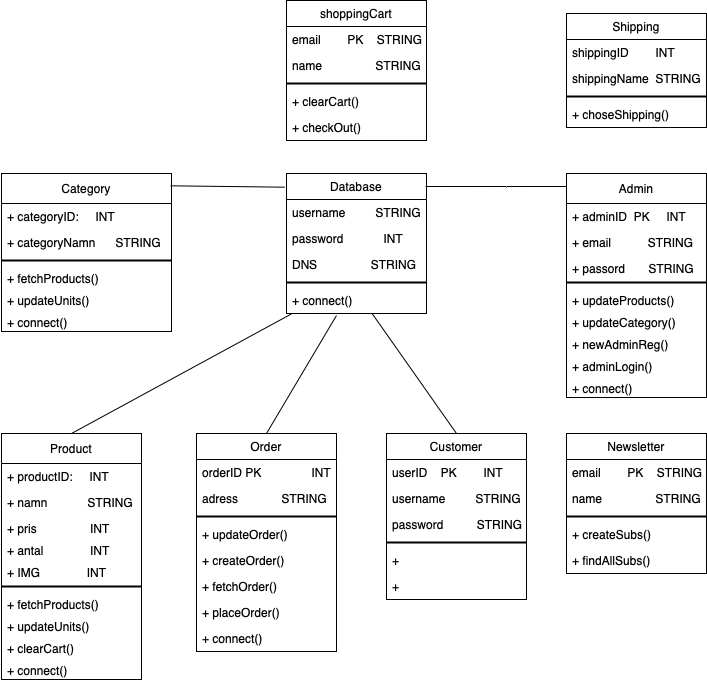

The diagram above was exported from draw.io. Its source (the exported page's mxGraphModel, read from the mxfile embedded in the PNG):
<mxGraphModel dx="821" dy="522" grid="1" gridSize="10" guides="1" tooltips="1" connect="1" arrows="1" fold="1" page="1" pageScale="1" pageWidth="1169" pageHeight="1654" math="0" shadow="0">
  <root>
    <mxCell id="UC1hmpWENKlirWNrhga1-0" />
    <mxCell id="UC1hmpWENKlirWNrhga1-1" parent="UC1hmpWENKlirWNrhga1-0" />
    <mxCell id="JFxRuD5AeIDVjjs3HzYh-10" value="Customer" style="swimlane;fontStyle=0;childLayout=stackLayout;horizontal=1;startSize=26;fillColor=none;horizontalStack=0;resizeParent=1;resizeParentMax=0;resizeLast=0;collapsible=1;marginBottom=0;" parent="UC1hmpWENKlirWNrhga1-1" vertex="1">
      <mxGeometry x="480" y="520" width="140" height="166" as="geometry" />
    </mxCell>
    <mxCell id="JFxRuD5AeIDVjjs3HzYh-11" value="userID    PK        INT" style="text;strokeColor=none;fillColor=none;align=left;verticalAlign=top;spacingLeft=4;spacingRight=4;overflow=hidden;rotatable=0;points=[[0,0.5],[1,0.5]];portConstraint=eastwest;" parent="JFxRuD5AeIDVjjs3HzYh-10" vertex="1">
      <mxGeometry y="26" width="140" height="26" as="geometry" />
    </mxCell>
    <mxCell id="JFxRuD5AeIDVjjs3HzYh-12" value="username          STRING" style="text;strokeColor=none;fillColor=none;align=left;verticalAlign=top;spacingLeft=4;spacingRight=4;overflow=hidden;rotatable=0;points=[[0,0.5],[1,0.5]];portConstraint=eastwest;" parent="JFxRuD5AeIDVjjs3HzYh-10" vertex="1">
      <mxGeometry y="52" width="140" height="26" as="geometry" />
    </mxCell>
    <mxCell id="bKVKqtByN68H6ky7-28i-0" value="password          STRING" style="text;strokeColor=none;fillColor=none;align=left;verticalAlign=top;spacingLeft=4;spacingRight=4;overflow=hidden;rotatable=0;points=[[0,0.5],[1,0.5]];portConstraint=eastwest;" parent="JFxRuD5AeIDVjjs3HzYh-10" vertex="1">
      <mxGeometry y="78" width="140" height="26" as="geometry" />
    </mxCell>
    <mxCell id="Tm1hCaSjQYTvzxAcQJsw-0" value="" style="line;strokeWidth=2;html=1;" parent="JFxRuD5AeIDVjjs3HzYh-10" vertex="1">
      <mxGeometry y="104" width="140" height="10" as="geometry" />
    </mxCell>
    <mxCell id="eVr408tycb-C8sXX1Gl7-8" value="+" style="text;strokeColor=none;fillColor=none;align=left;verticalAlign=top;spacingLeft=4;spacingRight=4;overflow=hidden;rotatable=0;points=[[0,0.5],[1,0.5]];portConstraint=eastwest;" parent="JFxRuD5AeIDVjjs3HzYh-10" vertex="1">
      <mxGeometry y="114" width="140" height="26" as="geometry" />
    </mxCell>
    <mxCell id="eVr408tycb-C8sXX1Gl7-9" value="+" style="text;strokeColor=none;fillColor=none;align=left;verticalAlign=top;spacingLeft=4;spacingRight=4;overflow=hidden;rotatable=0;points=[[0,0.5],[1,0.5]];portConstraint=eastwest;" parent="JFxRuD5AeIDVjjs3HzYh-10" vertex="1">
      <mxGeometry y="140" width="140" height="26" as="geometry" />
    </mxCell>
    <mxCell id="JFxRuD5AeIDVjjs3HzYh-14" value="Newsletter" style="swimlane;fontStyle=0;childLayout=stackLayout;horizontal=1;startSize=26;fillColor=none;horizontalStack=0;resizeParent=1;resizeParentMax=0;resizeLast=0;collapsible=1;marginBottom=0;" parent="UC1hmpWENKlirWNrhga1-1" vertex="1">
      <mxGeometry x="660" y="520" width="140" height="140" as="geometry" />
    </mxCell>
    <mxCell id="JFxRuD5AeIDVjjs3HzYh-15" value="email        PK    STRING" style="text;strokeColor=none;fillColor=none;align=left;verticalAlign=top;spacingLeft=4;spacingRight=4;overflow=hidden;rotatable=0;points=[[0,0.5],[1,0.5]];portConstraint=eastwest;" parent="JFxRuD5AeIDVjjs3HzYh-14" vertex="1">
      <mxGeometry y="26" width="140" height="26" as="geometry" />
    </mxCell>
    <mxCell id="qmwxgM1Z0Dd3sf0lB5Ji-5" value="name                STRING" style="text;strokeColor=none;fillColor=none;align=left;verticalAlign=top;spacingLeft=4;spacingRight=4;overflow=hidden;rotatable=0;points=[[0,0.5],[1,0.5]];portConstraint=eastwest;" parent="JFxRuD5AeIDVjjs3HzYh-14" vertex="1">
      <mxGeometry y="52" width="140" height="26" as="geometry" />
    </mxCell>
    <mxCell id="zkhpRNNwRUc-hgMEcVzN-6" value="" style="line;strokeWidth=2;html=1;" parent="JFxRuD5AeIDVjjs3HzYh-14" vertex="1">
      <mxGeometry y="78" width="140" height="10" as="geometry" />
    </mxCell>
    <mxCell id="JFxRuD5AeIDVjjs3HzYh-16" value="+ createSubs()    " style="text;strokeColor=none;fillColor=none;align=left;verticalAlign=top;spacingLeft=4;spacingRight=4;overflow=hidden;rotatable=0;points=[[0,0.5],[1,0.5]];portConstraint=eastwest;" parent="JFxRuD5AeIDVjjs3HzYh-14" vertex="1">
      <mxGeometry y="88" width="140" height="26" as="geometry" />
    </mxCell>
    <mxCell id="JFxRuD5AeIDVjjs3HzYh-17" value="+ findAllSubs()" style="text;strokeColor=none;fillColor=none;align=left;verticalAlign=top;spacingLeft=4;spacingRight=4;overflow=hidden;rotatable=0;points=[[0,0.5],[1,0.5]];portConstraint=eastwest;" parent="JFxRuD5AeIDVjjs3HzYh-14" vertex="1">
      <mxGeometry y="114" width="140" height="26" as="geometry" />
    </mxCell>
    <mxCell id="JFxRuD5AeIDVjjs3HzYh-22" value="Product" style="swimlane;fontStyle=0;childLayout=stackLayout;horizontal=1;startSize=30;fillColor=none;horizontalStack=0;resizeParent=1;resizeParentMax=0;resizeLast=0;collapsible=1;marginBottom=0;" parent="UC1hmpWENKlirWNrhga1-1" vertex="1">
      <mxGeometry x="95" y="520" width="140" height="246" as="geometry" />
    </mxCell>
    <mxCell id="JFxRuD5AeIDVjjs3HzYh-23" value="+ productID:     INT   " style="text;strokeColor=none;fillColor=none;align=left;verticalAlign=top;spacingLeft=4;spacingRight=4;overflow=hidden;rotatable=0;points=[[0,0.5],[1,0.5]];portConstraint=eastwest;" parent="JFxRuD5AeIDVjjs3HzYh-22" vertex="1">
      <mxGeometry y="30" width="140" height="26" as="geometry" />
    </mxCell>
    <mxCell id="JFxRuD5AeIDVjjs3HzYh-24" value="+ namn            STRING" style="text;strokeColor=none;fillColor=none;align=left;verticalAlign=top;spacingLeft=4;spacingRight=4;overflow=hidden;rotatable=0;points=[[0,0.5],[1,0.5]];portConstraint=eastwest;" parent="JFxRuD5AeIDVjjs3HzYh-22" vertex="1">
      <mxGeometry y="56" width="140" height="26" as="geometry" />
    </mxCell>
    <mxCell id="JFxRuD5AeIDVjjs3HzYh-25" value="+ pris                INT" style="text;strokeColor=none;fillColor=none;align=left;verticalAlign=top;spacingLeft=4;spacingRight=4;overflow=hidden;rotatable=0;points=[[0,0.5],[1,0.5]];portConstraint=eastwest;" parent="JFxRuD5AeIDVjjs3HzYh-22" vertex="1">
      <mxGeometry y="82" width="140" height="22" as="geometry" />
    </mxCell>
    <mxCell id="9IkIw5mhZjy9RjQmTU3l-41" value="+ antal              INT" style="text;strokeColor=none;fillColor=none;align=left;verticalAlign=top;spacingLeft=4;spacingRight=4;overflow=hidden;rotatable=0;points=[[0,0.5],[1,0.5]];portConstraint=eastwest;" parent="JFxRuD5AeIDVjjs3HzYh-22" vertex="1">
      <mxGeometry y="104" width="140" height="22" as="geometry" />
    </mxCell>
    <mxCell id="9IkIw5mhZjy9RjQmTU3l-47" value="+ IMG              INT" style="text;strokeColor=none;fillColor=none;align=left;verticalAlign=top;spacingLeft=4;spacingRight=4;overflow=hidden;rotatable=0;points=[[0,0.5],[1,0.5]];portConstraint=eastwest;" parent="JFxRuD5AeIDVjjs3HzYh-22" vertex="1">
      <mxGeometry y="126" width="140" height="22" as="geometry" />
    </mxCell>
    <mxCell id="9IkIw5mhZjy9RjQmTU3l-64" value="" style="line;strokeWidth=2;html=1;" parent="JFxRuD5AeIDVjjs3HzYh-22" vertex="1">
      <mxGeometry y="148" width="140" height="10" as="geometry" />
    </mxCell>
    <mxCell id="9IkIw5mhZjy9RjQmTU3l-56" value="+ fetchProducts()" style="text;strokeColor=none;fillColor=none;align=left;verticalAlign=top;spacingLeft=4;spacingRight=4;overflow=hidden;rotatable=0;points=[[0,0.5],[1,0.5]];portConstraint=eastwest;" parent="JFxRuD5AeIDVjjs3HzYh-22" vertex="1">
      <mxGeometry y="158" width="140" height="22" as="geometry" />
    </mxCell>
    <mxCell id="9IkIw5mhZjy9RjQmTU3l-65" value="+ updateUnits()" style="text;strokeColor=none;fillColor=none;align=left;verticalAlign=top;spacingLeft=4;spacingRight=4;overflow=hidden;rotatable=0;points=[[0,0.5],[1,0.5]];portConstraint=eastwest;" parent="JFxRuD5AeIDVjjs3HzYh-22" vertex="1">
      <mxGeometry y="180" width="140" height="22" as="geometry" />
    </mxCell>
    <mxCell id="9IkIw5mhZjy9RjQmTU3l-66" value="+ clearCart()" style="text;strokeColor=none;fillColor=none;align=left;verticalAlign=top;spacingLeft=4;spacingRight=4;overflow=hidden;rotatable=0;points=[[0,0.5],[1,0.5]];portConstraint=eastwest;" parent="JFxRuD5AeIDVjjs3HzYh-22" vertex="1">
      <mxGeometry y="202" width="140" height="22" as="geometry" />
    </mxCell>
    <mxCell id="UiWnrQCkb0XUtVflaRQr-0" value="+ connect()" style="text;strokeColor=none;fillColor=none;align=left;verticalAlign=top;spacingLeft=4;spacingRight=4;overflow=hidden;rotatable=0;points=[[0,0.5],[1,0.5]];portConstraint=eastwest;" parent="JFxRuD5AeIDVjjs3HzYh-22" vertex="1">
      <mxGeometry y="224" width="140" height="22" as="geometry" />
    </mxCell>
    <mxCell id="9QXqD2OZNrSslRjMpeth-0" value="Order" style="swimlane;fontStyle=0;childLayout=stackLayout;horizontal=1;startSize=26;fillColor=none;horizontalStack=0;resizeParent=1;resizeParentMax=0;resizeLast=0;collapsible=1;marginBottom=0;" parent="UC1hmpWENKlirWNrhga1-1" vertex="1">
      <mxGeometry x="290" y="520" width="140" height="218" as="geometry" />
    </mxCell>
    <mxCell id="9QXqD2OZNrSslRjMpeth-2" value="orderID PK               INT" style="text;strokeColor=none;fillColor=none;align=left;verticalAlign=top;spacingLeft=4;spacingRight=4;overflow=hidden;rotatable=0;points=[[0,0.5],[1,0.5]];portConstraint=eastwest;" parent="9QXqD2OZNrSslRjMpeth-0" vertex="1">
      <mxGeometry y="26" width="140" height="26" as="geometry" />
    </mxCell>
    <mxCell id="VHIBfUxr8wL8k9S7Yvm7-1" value="adress             STRING" style="text;strokeColor=none;fillColor=none;align=left;verticalAlign=top;spacingLeft=4;spacingRight=4;overflow=hidden;rotatable=0;points=[[0,0.5],[1,0.5]];portConstraint=eastwest;" parent="9QXqD2OZNrSslRjMpeth-0" vertex="1">
      <mxGeometry y="52" width="140" height="26" as="geometry" />
    </mxCell>
    <mxCell id="zkhpRNNwRUc-hgMEcVzN-3" value="" style="line;strokeWidth=2;html=1;" parent="9QXqD2OZNrSslRjMpeth-0" vertex="1">
      <mxGeometry y="78" width="140" height="10" as="geometry" />
    </mxCell>
    <mxCell id="zkhpRNNwRUc-hgMEcVzN-2" value="+ updateOrder()" style="text;strokeColor=none;fillColor=none;align=left;verticalAlign=top;spacingLeft=4;spacingRight=4;overflow=hidden;rotatable=0;points=[[0,0.5],[1,0.5]];portConstraint=eastwest;" parent="9QXqD2OZNrSslRjMpeth-0" vertex="1">
      <mxGeometry y="88" width="140" height="26" as="geometry" />
    </mxCell>
    <mxCell id="VHIBfUxr8wL8k9S7Yvm7-0" value="+ createOrder()" style="text;strokeColor=none;fillColor=none;align=left;verticalAlign=top;spacingLeft=4;spacingRight=4;overflow=hidden;rotatable=0;points=[[0,0.5],[1,0.5]];portConstraint=eastwest;" parent="9QXqD2OZNrSslRjMpeth-0" vertex="1">
      <mxGeometry y="114" width="140" height="26" as="geometry" />
    </mxCell>
    <mxCell id="zkhpRNNwRUc-hgMEcVzN-1" value="+ fetchOrder()" style="text;strokeColor=none;fillColor=none;align=left;verticalAlign=top;spacingLeft=4;spacingRight=4;overflow=hidden;rotatable=0;points=[[0,0.5],[1,0.5]];portConstraint=eastwest;" parent="9QXqD2OZNrSslRjMpeth-0" vertex="1">
      <mxGeometry y="140" width="140" height="26" as="geometry" />
    </mxCell>
    <mxCell id="eVr408tycb-C8sXX1Gl7-6" value="+ placeOrder()" style="text;strokeColor=none;fillColor=none;align=left;verticalAlign=top;spacingLeft=4;spacingRight=4;overflow=hidden;rotatable=0;points=[[0,0.5],[1,0.5]];portConstraint=eastwest;" parent="9QXqD2OZNrSslRjMpeth-0" vertex="1">
      <mxGeometry y="166" width="140" height="26" as="geometry" />
    </mxCell>
    <mxCell id="9QXqD2OZNrSslRjMpeth-3" value="+ connect()" style="text;strokeColor=none;fillColor=none;align=left;verticalAlign=top;spacingLeft=4;spacingRight=4;overflow=hidden;rotatable=0;points=[[0,0.5],[1,0.5]];portConstraint=eastwest;" parent="9QXqD2OZNrSslRjMpeth-0" vertex="1">
      <mxGeometry y="192" width="140" height="26" as="geometry" />
    </mxCell>
    <mxCell id="rhFaNIUjyf7uecAaTOXC-0" value="Database" style="swimlane;fontStyle=0;childLayout=stackLayout;horizontal=1;startSize=26;fillColor=none;horizontalStack=0;resizeParent=1;resizeParentMax=0;resizeLast=0;collapsible=1;marginBottom=0;" parent="UC1hmpWENKlirWNrhga1-1" vertex="1">
      <mxGeometry x="380" y="260" width="140" height="140" as="geometry" />
    </mxCell>
    <mxCell id="rhFaNIUjyf7uecAaTOXC-1" value="username         STRING    " style="text;strokeColor=none;fillColor=none;align=left;verticalAlign=top;spacingLeft=4;spacingRight=4;overflow=hidden;rotatable=0;points=[[0,0.5],[1,0.5]];portConstraint=eastwest;" parent="rhFaNIUjyf7uecAaTOXC-0" vertex="1">
      <mxGeometry y="26" width="140" height="26" as="geometry" />
    </mxCell>
    <mxCell id="rhFaNIUjyf7uecAaTOXC-2" value="password            INT" style="text;strokeColor=none;fillColor=none;align=left;verticalAlign=top;spacingLeft=4;spacingRight=4;overflow=hidden;rotatable=0;points=[[0,0.5],[1,0.5]];portConstraint=eastwest;" parent="rhFaNIUjyf7uecAaTOXC-0" vertex="1">
      <mxGeometry y="52" width="140" height="26" as="geometry" />
    </mxCell>
    <mxCell id="UiWnrQCkb0XUtVflaRQr-1" value="DNS                STRING" style="text;strokeColor=none;fillColor=none;align=left;verticalAlign=top;spacingLeft=4;spacingRight=4;overflow=hidden;rotatable=0;points=[[0,0.5],[1,0.5]];portConstraint=eastwest;" parent="rhFaNIUjyf7uecAaTOXC-0" vertex="1">
      <mxGeometry y="78" width="140" height="26" as="geometry" />
    </mxCell>
    <mxCell id="zkhpRNNwRUc-hgMEcVzN-5" value="" style="line;strokeWidth=2;html=1;" parent="rhFaNIUjyf7uecAaTOXC-0" vertex="1">
      <mxGeometry y="104" width="140" height="10" as="geometry" />
    </mxCell>
    <mxCell id="rhFaNIUjyf7uecAaTOXC-3" value="+ connect()" style="text;strokeColor=none;fillColor=none;align=left;verticalAlign=top;spacingLeft=4;spacingRight=4;overflow=hidden;rotatable=0;points=[[0,0.5],[1,0.5]];portConstraint=eastwest;" parent="rhFaNIUjyf7uecAaTOXC-0" vertex="1">
      <mxGeometry y="114" width="140" height="26" as="geometry" />
    </mxCell>
    <mxCell id="bKVKqtByN68H6ky7-28i-5" value="" style="endArrow=none;html=1;rounded=0;exitX=0.5;exitY=0;exitDx=0;exitDy=0;entryX=0.036;entryY=1.013;entryDx=0;entryDy=0;entryPerimeter=0;" parent="UC1hmpWENKlirWNrhga1-1" source="JFxRuD5AeIDVjjs3HzYh-22" target="rhFaNIUjyf7uecAaTOXC-3" edge="1">
      <mxGeometry width="50" height="50" relative="1" as="geometry">
        <mxPoint x="220" y="430" as="sourcePoint" />
        <mxPoint x="350" y="400" as="targetPoint" />
      </mxGeometry>
    </mxCell>
    <mxCell id="bKVKqtByN68H6ky7-28i-6" value="" style="endArrow=none;html=1;rounded=0;exitX=0.5;exitY=0;exitDx=0;exitDy=0;entryX=0.357;entryY=1.077;entryDx=0;entryDy=0;entryPerimeter=0;" parent="UC1hmpWENKlirWNrhga1-1" source="9QXqD2OZNrSslRjMpeth-0" target="rhFaNIUjyf7uecAaTOXC-3" edge="1">
      <mxGeometry width="50" height="50" relative="1" as="geometry">
        <mxPoint x="230" y="530" as="sourcePoint" />
        <mxPoint x="400" y="400" as="targetPoint" />
      </mxGeometry>
    </mxCell>
    <mxCell id="bKVKqtByN68H6ky7-28i-7" value="" style="endArrow=none;html=1;rounded=0;exitX=0.5;exitY=0;exitDx=0;exitDy=0;entryX=0.613;entryY=1.013;entryDx=0;entryDy=0;entryPerimeter=0;" parent="UC1hmpWENKlirWNrhga1-1" source="JFxRuD5AeIDVjjs3HzYh-10" target="rhFaNIUjyf7uecAaTOXC-3" edge="1">
      <mxGeometry width="50" height="50" relative="1" as="geometry">
        <mxPoint x="240" y="540" as="sourcePoint" />
        <mxPoint x="440" y="400" as="targetPoint" />
      </mxGeometry>
    </mxCell>
    <mxCell id="RfiqjhffrN9cN1-A41ap-11" value="Admin" style="swimlane;fontStyle=0;childLayout=stackLayout;horizontal=1;startSize=30;fillColor=none;horizontalStack=0;resizeParent=1;resizeParentMax=0;resizeLast=0;collapsible=1;marginBottom=0;" parent="UC1hmpWENKlirWNrhga1-1" vertex="1">
      <mxGeometry x="660" y="260" width="140" height="224" as="geometry" />
    </mxCell>
    <mxCell id="RfiqjhffrN9cN1-A41ap-12" value="+ adminID  PK     INT   " style="text;strokeColor=none;fillColor=none;align=left;verticalAlign=top;spacingLeft=4;spacingRight=4;overflow=hidden;rotatable=0;points=[[0,0.5],[1,0.5]];portConstraint=eastwest;" parent="RfiqjhffrN9cN1-A41ap-11" vertex="1">
      <mxGeometry y="30" width="140" height="26" as="geometry" />
    </mxCell>
    <mxCell id="RfiqjhffrN9cN1-A41ap-13" value="+ email           STRING" style="text;strokeColor=none;fillColor=none;align=left;verticalAlign=top;spacingLeft=4;spacingRight=4;overflow=hidden;rotatable=0;points=[[0,0.5],[1,0.5]];portConstraint=eastwest;" parent="RfiqjhffrN9cN1-A41ap-11" vertex="1">
      <mxGeometry y="56" width="140" height="26" as="geometry" />
    </mxCell>
    <mxCell id="RfiqjhffrN9cN1-A41ap-14" value="+ passord       STRING" style="text;strokeColor=none;fillColor=none;align=left;verticalAlign=top;spacingLeft=4;spacingRight=4;overflow=hidden;rotatable=0;points=[[0,0.5],[1,0.5]];portConstraint=eastwest;" parent="RfiqjhffrN9cN1-A41ap-11" vertex="1">
      <mxGeometry y="82" width="140" height="22" as="geometry" />
    </mxCell>
    <mxCell id="RfiqjhffrN9cN1-A41ap-17" value="" style="line;strokeWidth=2;html=1;" parent="RfiqjhffrN9cN1-A41ap-11" vertex="1">
      <mxGeometry y="104" width="140" height="10" as="geometry" />
    </mxCell>
    <mxCell id="RfiqjhffrN9cN1-A41ap-19" value="+ updateProducts()" style="text;strokeColor=none;fillColor=none;align=left;verticalAlign=top;spacingLeft=4;spacingRight=4;overflow=hidden;rotatable=0;points=[[0,0.5],[1,0.5]];portConstraint=eastwest;" parent="RfiqjhffrN9cN1-A41ap-11" vertex="1">
      <mxGeometry y="114" width="140" height="22" as="geometry" />
    </mxCell>
    <mxCell id="ooy4NONTE2egiZi12-OC-0" value="+ updateCategory()" style="text;strokeColor=none;fillColor=none;align=left;verticalAlign=top;spacingLeft=4;spacingRight=4;overflow=hidden;rotatable=0;points=[[0,0.5],[1,0.5]];portConstraint=eastwest;" parent="RfiqjhffrN9cN1-A41ap-11" vertex="1">
      <mxGeometry y="136" width="140" height="22" as="geometry" />
    </mxCell>
    <mxCell id="Tm1hCaSjQYTvzxAcQJsw-1" value="+ newAdminReg()" style="text;strokeColor=none;fillColor=none;align=left;verticalAlign=top;spacingLeft=4;spacingRight=4;overflow=hidden;rotatable=0;points=[[0,0.5],[1,0.5]];portConstraint=eastwest;" parent="RfiqjhffrN9cN1-A41ap-11" vertex="1">
      <mxGeometry y="158" width="140" height="22" as="geometry" />
    </mxCell>
    <mxCell id="Tm1hCaSjQYTvzxAcQJsw-2" value="+ adminLogin()" style="text;strokeColor=none;fillColor=none;align=left;verticalAlign=top;spacingLeft=4;spacingRight=4;overflow=hidden;rotatable=0;points=[[0,0.5],[1,0.5]];portConstraint=eastwest;" parent="RfiqjhffrN9cN1-A41ap-11" vertex="1">
      <mxGeometry y="180" width="140" height="22" as="geometry" />
    </mxCell>
    <mxCell id="RfiqjhffrN9cN1-A41ap-21" value="+ connect()" style="text;strokeColor=none;fillColor=none;align=left;verticalAlign=top;spacingLeft=4;spacingRight=4;overflow=hidden;rotatable=0;points=[[0,0.5],[1,0.5]];portConstraint=eastwest;" parent="RfiqjhffrN9cN1-A41ap-11" vertex="1">
      <mxGeometry y="202" width="140" height="22" as="geometry" />
    </mxCell>
    <mxCell id="s6mmQjY0ZfA0_AKVWKv0-1" value="" style="endArrow=none;html=1;rounded=0;exitX=0.994;exitY=0.078;exitDx=0;exitDy=0;exitPerimeter=0;entryX=-0.012;entryY=0.098;entryDx=0;entryDy=0;entryPerimeter=0;" parent="UC1hmpWENKlirWNrhga1-1" source="2UNm6W_kH4tNy4PM1dj9-6" target="rhFaNIUjyf7uecAaTOXC-0" edge="1">
      <mxGeometry width="50" height="50" relative="1" as="geometry">
        <mxPoint x="171.96000000000004" y="262.9920000000002" as="sourcePoint" />
        <mxPoint x="350" y="274" as="targetPoint" />
      </mxGeometry>
    </mxCell>
    <mxCell id="2UNm6W_kH4tNy4PM1dj9-6" value="Category" style="swimlane;fontStyle=0;childLayout=stackLayout;horizontal=1;startSize=30;fillColor=none;horizontalStack=0;resizeParent=1;resizeParentMax=0;resizeLast=0;collapsible=1;marginBottom=0;" parent="UC1hmpWENKlirWNrhga1-1" vertex="1">
      <mxGeometry x="95" y="260" width="170" height="158" as="geometry" />
    </mxCell>
    <mxCell id="2UNm6W_kH4tNy4PM1dj9-7" value="+ categoryID:     INT   " style="text;strokeColor=none;fillColor=none;align=left;verticalAlign=top;spacingLeft=4;spacingRight=4;overflow=hidden;rotatable=0;points=[[0,0.5],[1,0.5]];portConstraint=eastwest;" parent="2UNm6W_kH4tNy4PM1dj9-6" vertex="1">
      <mxGeometry y="30" width="170" height="26" as="geometry" />
    </mxCell>
    <mxCell id="2UNm6W_kH4tNy4PM1dj9-8" value="+ categoryNamn      STRING" style="text;strokeColor=none;fillColor=none;align=left;verticalAlign=top;spacingLeft=4;spacingRight=4;overflow=hidden;rotatable=0;points=[[0,0.5],[1,0.5]];portConstraint=eastwest;" parent="2UNm6W_kH4tNy4PM1dj9-6" vertex="1">
      <mxGeometry y="56" width="170" height="26" as="geometry" />
    </mxCell>
    <mxCell id="2UNm6W_kH4tNy4PM1dj9-12" value="" style="line;strokeWidth=2;html=1;" parent="2UNm6W_kH4tNy4PM1dj9-6" vertex="1">
      <mxGeometry y="82" width="170" height="10" as="geometry" />
    </mxCell>
    <mxCell id="2UNm6W_kH4tNy4PM1dj9-13" value="+ fetchProducts()" style="text;strokeColor=none;fillColor=none;align=left;verticalAlign=top;spacingLeft=4;spacingRight=4;overflow=hidden;rotatable=0;points=[[0,0.5],[1,0.5]];portConstraint=eastwest;" parent="2UNm6W_kH4tNy4PM1dj9-6" vertex="1">
      <mxGeometry y="92" width="170" height="22" as="geometry" />
    </mxCell>
    <mxCell id="2UNm6W_kH4tNy4PM1dj9-14" value="+ updateUnits()" style="text;strokeColor=none;fillColor=none;align=left;verticalAlign=top;spacingLeft=4;spacingRight=4;overflow=hidden;rotatable=0;points=[[0,0.5],[1,0.5]];portConstraint=eastwest;" parent="2UNm6W_kH4tNy4PM1dj9-6" vertex="1">
      <mxGeometry y="114" width="170" height="22" as="geometry" />
    </mxCell>
    <mxCell id="2UNm6W_kH4tNy4PM1dj9-16" value="+ connect()" style="text;strokeColor=none;fillColor=none;align=left;verticalAlign=top;spacingLeft=4;spacingRight=4;overflow=hidden;rotatable=0;points=[[0,0.5],[1,0.5]];portConstraint=eastwest;" parent="2UNm6W_kH4tNy4PM1dj9-6" vertex="1">
      <mxGeometry y="136" width="170" height="22" as="geometry" />
    </mxCell>
    <mxCell id="2UNm6W_kH4tNy4PM1dj9-18" value="" style="endArrow=none;html=1;rounded=0;exitX=0.993;exitY=0.093;exitDx=0;exitDy=0;exitPerimeter=0;" parent="UC1hmpWENKlirWNrhga1-1" source="rhFaNIUjyf7uecAaTOXC-0" edge="1">
      <mxGeometry width="50" height="50" relative="1" as="geometry">
        <mxPoint x="471.92" y="219.99999999999994" as="sourcePoint" />
        <mxPoint x="660" y="273" as="targetPoint" />
      </mxGeometry>
    </mxCell>
    <mxCell id="eVr408tycb-C8sXX1Gl7-0" value="shoppingCart" style="swimlane;fontStyle=0;childLayout=stackLayout;horizontal=1;startSize=26;fillColor=none;horizontalStack=0;resizeParent=1;resizeParentMax=0;resizeLast=0;collapsible=1;marginBottom=0;" parent="UC1hmpWENKlirWNrhga1-1" vertex="1">
      <mxGeometry x="380" y="87" width="140" height="140" as="geometry" />
    </mxCell>
    <mxCell id="eVr408tycb-C8sXX1Gl7-1" value="email        PK    STRING" style="text;strokeColor=none;fillColor=none;align=left;verticalAlign=top;spacingLeft=4;spacingRight=4;overflow=hidden;rotatable=0;points=[[0,0.5],[1,0.5]];portConstraint=eastwest;" parent="eVr408tycb-C8sXX1Gl7-0" vertex="1">
      <mxGeometry y="26" width="140" height="26" as="geometry" />
    </mxCell>
    <mxCell id="eVr408tycb-C8sXX1Gl7-2" value="name                STRING" style="text;strokeColor=none;fillColor=none;align=left;verticalAlign=top;spacingLeft=4;spacingRight=4;overflow=hidden;rotatable=0;points=[[0,0.5],[1,0.5]];portConstraint=eastwest;" parent="eVr408tycb-C8sXX1Gl7-0" vertex="1">
      <mxGeometry y="52" width="140" height="26" as="geometry" />
    </mxCell>
    <mxCell id="eVr408tycb-C8sXX1Gl7-3" value="" style="line;strokeWidth=2;html=1;" parent="eVr408tycb-C8sXX1Gl7-0" vertex="1">
      <mxGeometry y="78" width="140" height="10" as="geometry" />
    </mxCell>
    <mxCell id="eVr408tycb-C8sXX1Gl7-4" value="+ clearCart()    " style="text;strokeColor=none;fillColor=none;align=left;verticalAlign=top;spacingLeft=4;spacingRight=4;overflow=hidden;rotatable=0;points=[[0,0.5],[1,0.5]];portConstraint=eastwest;" parent="eVr408tycb-C8sXX1Gl7-0" vertex="1">
      <mxGeometry y="88" width="140" height="26" as="geometry" />
    </mxCell>
    <mxCell id="eVr408tycb-C8sXX1Gl7-5" value="+ checkOut()" style="text;strokeColor=none;fillColor=none;align=left;verticalAlign=top;spacingLeft=4;spacingRight=4;overflow=hidden;rotatable=0;points=[[0,0.5],[1,0.5]];portConstraint=eastwest;" parent="eVr408tycb-C8sXX1Gl7-0" vertex="1">
      <mxGeometry y="114" width="140" height="26" as="geometry" />
    </mxCell>
    <mxCell id="ooy4NONTE2egiZi12-OC-1" value="Shipping" style="swimlane;fontStyle=0;childLayout=stackLayout;horizontal=1;startSize=26;fillColor=none;horizontalStack=0;resizeParent=1;resizeParentMax=0;resizeLast=0;collapsible=1;marginBottom=0;" parent="UC1hmpWENKlirWNrhga1-1" vertex="1">
      <mxGeometry x="660" y="100" width="140" height="114" as="geometry" />
    </mxCell>
    <mxCell id="ooy4NONTE2egiZi12-OC-2" value="shippingID        INT" style="text;strokeColor=none;fillColor=none;align=left;verticalAlign=top;spacingLeft=4;spacingRight=4;overflow=hidden;rotatable=0;points=[[0,0.5],[1,0.5]];portConstraint=eastwest;" parent="ooy4NONTE2egiZi12-OC-1" vertex="1">
      <mxGeometry y="26" width="140" height="26" as="geometry" />
    </mxCell>
    <mxCell id="ooy4NONTE2egiZi12-OC-3" value="shippingName  STRING" style="text;strokeColor=none;fillColor=none;align=left;verticalAlign=top;spacingLeft=4;spacingRight=4;overflow=hidden;rotatable=0;points=[[0,0.5],[1,0.5]];portConstraint=eastwest;" parent="ooy4NONTE2egiZi12-OC-1" vertex="1">
      <mxGeometry y="52" width="140" height="26" as="geometry" />
    </mxCell>
    <mxCell id="ooy4NONTE2egiZi12-OC-4" value="" style="line;strokeWidth=2;html=1;" parent="ooy4NONTE2egiZi12-OC-1" vertex="1">
      <mxGeometry y="78" width="140" height="10" as="geometry" />
    </mxCell>
    <mxCell id="ooy4NONTE2egiZi12-OC-5" value="+ choseShipping()    " style="text;strokeColor=none;fillColor=none;align=left;verticalAlign=top;spacingLeft=4;spacingRight=4;overflow=hidden;rotatable=0;points=[[0,0.5],[1,0.5]];portConstraint=eastwest;" parent="ooy4NONTE2egiZi12-OC-1" vertex="1">
      <mxGeometry y="88" width="140" height="26" as="geometry" />
    </mxCell>
  </root>
</mxGraphModel>